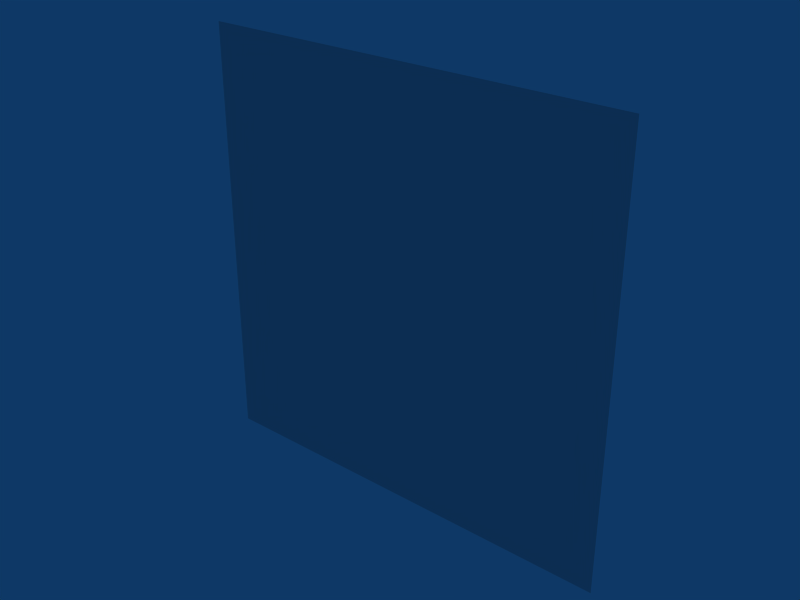 # Source: character_modeling_tutorial.blend  (saved by Blender 2.49.2; exported with 4.5.12 LTS)
import bpy
from mathutils import Matrix  # noqa: F401  (used for matrix-valued properties, if any)

bpy.ops.wm.read_factory_settings(use_empty=True)
scene = bpy.context.scene
scene.name = 'Scene'

# ---- collections
col_collection_1 = bpy.data.collections.new('Collection 1'); scene.collection.children.link(col_collection_1)

# ---- world
world_world = bpy.data.worlds.new('World'); scene.world = world_world
world_world.color = (0.05656, 0.2208, 0.4)
world_world.use_sun_shadow = False
world_world.sun_shadow_jitter_overblur = 0.0
world_world.cycles.sampling_method = 'MANUAL'
world_world.cycles.sample_map_resolution = 256

# ---- meshes
me_plane = bpy.data.meshes.new('Plane')
me_plane.from_pydata([(1.0, 1.0, 0.0), (1.0, -1.0, 0.0), (0.0, -1.0, 0.0), (1.0, -5.96e-08, 0.0), (1.788e-07, 1.0, 0.0), (5.96e-08, 1.192e-07, 0.0)], [], [(0, 4, 5, 3), (3, 5, 2, 1)])
me_plane.use_remesh_preserve_volume = False
me_plane.use_remesh_preserve_attributes = False
me_plane.use_mirror_vertex_groups = False
me_plane.update()

# ---- objects
ob_plane = bpy.data.objects.new('Plane', me_plane)

# ---- transforms, parenting, visibility, modifiers, constraints
ob_plane.location = (0.0, 0.0, 0.0)
ob_plane.rotation_euler = (1.571, -0.0, 0.0)
ob_plane.lock_rotations_4d = False
ob_plane.empty_display_type = 'ARROWS'
ob_plane.lineart.crease_threshold = 0.0
_m = ob_plane.modifiers.new('Mirror', 'MIRROR')
_m.use_clip = True
_m.use_mirror_vertex_groups = False

# ---- collection membership
col_collection_1.objects.link(ob_plane)

# ---- scene / render settings (as saved in the file)
scene.frame_start = 1; scene.frame_end = 250; scene.frame_set(2)
scene.render.engine = 'BLENDER_EEVEE_NEXT'
scene.render.image_settings.file_format = 'JPEG'
scene.render.image_settings.color_mode = 'RGB'
scene.render.image_settings.compression = 90
scene.render.resolution_x = 800
scene.render.resolution_y = 600
scene.render.pixel_aspect_x = 100.0
scene.render.pixel_aspect_y = 100.0
scene.render.fps = 25
scene.render.dither_intensity = 0.0
scene.render.use_compositing = False
scene.render.use_sequencer = False
scene.render.bake_margin = 2
scene.render.bake_bias = 0.0
scene.render.use_stamp_time = False
scene.render.use_stamp_date = False
scene.render.use_stamp_frame = False
scene.render.use_stamp_camera = False
scene.render.use_stamp_scene = False
scene.render.use_stamp_filename = False
scene.render.use_stamp_render_time = False
scene.render.stamp_font_size = 0
scene.cycles.use_denoising = False
scene.cycles.samples = 10
scene.cycles.sampling_pattern = 'TABULATED_SOBOL'
scene.cycles.light_sampling_threshold = 0.0
scene.cycles.use_adaptive_sampling = False
scene.cycles.use_light_tree = False
scene.cycles.blur_glossy = 0.0
scene.cycles.volume_bounces = 1
scene.cycles.pixel_filter_type = 'GAUSSIAN'
scene.cycles.sample_clamp_indirect = 0.0
scene.view_settings.view_transform = 'Raw'
bpy.context.view_layer.update()

# ---- added for rendering (the .blend has no active camera): camera
cam_auto = bpy.data.cameras.new('AutoCamera')
cam_auto.lens = 50.0
cam_auto.sensor_width = 36.0
cam_auto.clip_end = 1000.0
ob_auto_camera = bpy.data.objects.new('AutoCamera', cam_auto)
scene.collection.objects.link(ob_auto_camera)
ob_auto_camera.location = (2.61693, -3.14032, 2.09354)
ob_auto_camera.rotation_euler = (1.09748, -7.21219e-08, 0.694738)
scene.camera = ob_auto_camera
bpy.context.view_layer.update()
